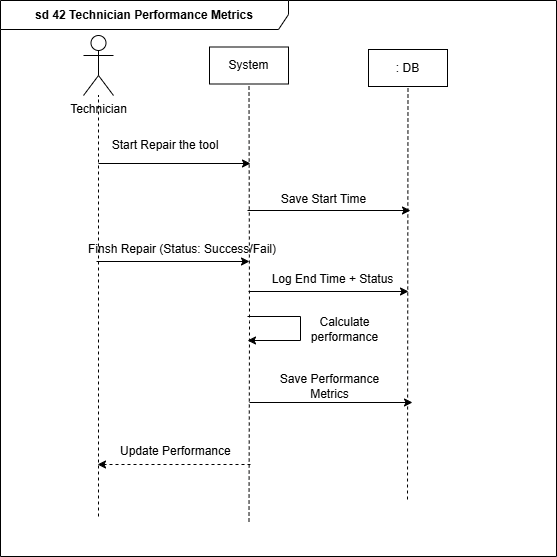

The diagram above was exported from draw.io. Its source (the exported page's mxGraphModel, read from the mxfile embedded in the PNG):
<mxGraphModel dx="1324" dy="713" grid="0" gridSize="10" guides="1" tooltips="1" connect="1" arrows="1" fold="1" page="1" pageScale="1" pageWidth="850" pageHeight="1100" background="#ffffff" math="0" shadow="0">
  <root>
    <mxCell id="0" />
    <mxCell id="1" parent="0" />
    <mxCell id="BKc0zl8PfgyG7rptisSg-1" parent="1" style="shape=umlActor;verticalLabelPosition=bottom;verticalAlign=top;html=1;outlineConnect=0;" value="Technician" vertex="1">
      <mxGeometry height="60" width="30" x="144" y="100" as="geometry" />
    </mxCell>
    <mxCell id="BKc0zl8PfgyG7rptisSg-3" parent="1" style="rounded=0;whiteSpace=wrap;html=1;" value="System" vertex="1">
      <mxGeometry height="37" width="79" x="270" y="111.5" as="geometry" />
    </mxCell>
    <mxCell id="BKc0zl8PfgyG7rptisSg-7" edge="1" parent="1" style="endArrow=none;dashed=1;html=1;rounded=0;exitX=0.5;exitY=0;exitDx=0;exitDy=0;exitPerimeter=0;" target="BKc0zl8PfgyG7rptisSg-1" value="">
      <mxGeometry height="50" relative="1" width="50" as="geometry">
        <mxPoint x="159" y="581.0000000000002" as="sourcePoint" />
        <mxPoint x="355" y="252" as="targetPoint" />
      </mxGeometry>
    </mxCell>
    <mxCell id="BKc0zl8PfgyG7rptisSg-8" edge="1" parent="1" style="endArrow=none;dashed=1;html=1;rounded=0;exitX=0.5;exitY=0;exitDx=0;exitDy=0;entryX=0.5;entryY=1;entryDx=0;entryDy=0;" target="BKc0zl8PfgyG7rptisSg-3" value="">
      <mxGeometry height="50" relative="1" width="50" as="geometry">
        <Array as="points">
          <mxPoint x="310" y="386" />
        </Array>
        <mxPoint x="309.5" y="586.0000000000002" as="sourcePoint" />
        <mxPoint x="319" y="180" as="targetPoint" />
      </mxGeometry>
    </mxCell>
    <mxCell id="BKc0zl8PfgyG7rptisSg-9" edge="1" parent="1" style="endArrow=none;dashed=1;html=1;rounded=0;entryX=0.5;entryY=1;entryDx=0;entryDy=0;" target="A74WHQLVx58XSMw3QV2d-1" value="">
      <mxGeometry height="50" relative="1" width="50" as="geometry">
        <mxPoint x="468" y="564" as="sourcePoint" />
        <mxPoint x="468" y="168.0000000000001" as="targetPoint" />
      </mxGeometry>
    </mxCell>
    <mxCell id="BKc0zl8PfgyG7rptisSg-10" edge="1" parent="1" style="endArrow=classic;html=1;rounded=0;" value="">
      <mxGeometry height="50" relative="1" width="50" as="geometry">
        <mxPoint x="159" y="228" as="sourcePoint" />
        <mxPoint x="311" y="228" as="targetPoint" />
      </mxGeometry>
    </mxCell>
    <mxCell id="BKc0zl8PfgyG7rptisSg-11" parent="1" style="text;html=1;whiteSpace=wrap;strokeColor=none;fillColor=none;align=center;verticalAlign=middle;rounded=0;" value="Start Repair the tool" vertex="1">
      <mxGeometry height="30" width="126" x="163" y="195" as="geometry" />
    </mxCell>
    <mxCell id="BKc0zl8PfgyG7rptisSg-12" edge="1" parent="1" style="endArrow=classic;html=1;rounded=0;" value="">
      <mxGeometry height="50" relative="1" width="50" as="geometry">
        <mxPoint x="308" y="275" as="sourcePoint" />
        <mxPoint x="471" y="275" as="targetPoint" />
      </mxGeometry>
    </mxCell>
    <mxCell id="BKc0zl8PfgyG7rptisSg-13" parent="1" style="text;html=1;whiteSpace=wrap;strokeColor=none;fillColor=none;align=center;verticalAlign=middle;rounded=0;" value="Save Start Time" vertex="1">
      <mxGeometry height="30" width="137" x="316" y="249" as="geometry" />
    </mxCell>
    <mxCell id="BKc0zl8PfgyG7rptisSg-14" edge="1" parent="1" style="endArrow=classic;html=1;rounded=0;" value="">
      <mxGeometry height="50" relative="1" width="50" as="geometry">
        <mxPoint x="157" y="326" as="sourcePoint" />
        <mxPoint x="310" y="326" as="targetPoint" />
      </mxGeometry>
    </mxCell>
    <mxCell id="BKc0zl8PfgyG7rptisSg-15" parent="1" style="text;html=1;whiteSpace=wrap;strokeColor=none;fillColor=none;align=center;verticalAlign=middle;rounded=0;" value="Finsh Repair&amp;nbsp;(Status: Success/Fail)" vertex="1">
      <mxGeometry height="30" width="216" x="135" y="299" as="geometry" />
    </mxCell>
    <mxCell id="BKc0zl8PfgyG7rptisSg-16" edge="1" parent="1" style="endArrow=classic;html=1;rounded=0;" value="">
      <mxGeometry height="50" relative="1" width="50" as="geometry">
        <mxPoint x="309" y="356" as="sourcePoint" />
        <mxPoint x="469" y="356" as="targetPoint" />
      </mxGeometry>
    </mxCell>
    <mxCell id="BKc0zl8PfgyG7rptisSg-17" parent="1" style="text;html=1;whiteSpace=wrap;strokeColor=none;fillColor=none;align=center;verticalAlign=middle;rounded=0;" value="Log End Time + Status" vertex="1">
      <mxGeometry height="30" width="143" x="322" y="329" as="geometry" />
    </mxCell>
    <mxCell id="BKc0zl8PfgyG7rptisSg-18" edge="1" parent="1" style="endArrow=classic;html=1;rounded=0;" value="">
      <mxGeometry height="50" relative="1" width="50" as="geometry">
        <Array as="points">
          <mxPoint x="361" y="381" />
          <mxPoint x="361" y="405" />
        </Array>
        <mxPoint x="308" y="381" as="sourcePoint" />
        <mxPoint x="308" y="405" as="targetPoint" />
      </mxGeometry>
    </mxCell>
    <mxCell id="BKc0zl8PfgyG7rptisSg-19" parent="1" style="text;html=1;whiteSpace=wrap;strokeColor=none;fillColor=none;align=center;verticalAlign=middle;rounded=0;" value="Calculate performance" vertex="1">
      <mxGeometry height="30" width="95" x="358" y="379" as="geometry" />
    </mxCell>
    <mxCell id="BKc0zl8PfgyG7rptisSg-20" edge="1" parent="1" style="endArrow=classic;html=1;rounded=0;" value="">
      <mxGeometry height="50" relative="1" width="50" as="geometry">
        <mxPoint x="310" y="467" as="sourcePoint" />
        <mxPoint x="473" y="467" as="targetPoint" />
      </mxGeometry>
    </mxCell>
    <mxCell id="BKc0zl8PfgyG7rptisSg-21" parent="1" style="text;html=1;whiteSpace=wrap;strokeColor=none;fillColor=none;align=center;verticalAlign=middle;rounded=0;" value="Save Performance Metrics" vertex="1">
      <mxGeometry height="30" width="105" x="338" y="436" as="geometry" />
    </mxCell>
    <mxCell id="BKc0zl8PfgyG7rptisSg-22" edge="1" parent="1" style="endArrow=classic;html=1;rounded=0;dashed=1;" value="">
      <mxGeometry height="50" relative="1" width="50" as="geometry">
        <mxPoint x="311" y="529" as="sourcePoint" />
        <mxPoint x="158" y="529" as="targetPoint" />
      </mxGeometry>
    </mxCell>
    <mxCell id="BKc0zl8PfgyG7rptisSg-23" parent="1" style="text;html=1;whiteSpace=wrap;strokeColor=none;fillColor=none;align=center;verticalAlign=middle;rounded=0;" value="Update Performance&amp;nbsp;" vertex="1">
      <mxGeometry height="30" width="138" x="169" y="501" as="geometry" />
    </mxCell>
    <mxCell id="A74WHQLVx58XSMw3QV2d-1" parent="1" style="rounded=0;whiteSpace=wrap;html=1;" value=": DB" vertex="1">
      <mxGeometry height="37" width="79" x="429" y="114" as="geometry" />
    </mxCell>
    <mxCell id="A74WHQLVx58XSMw3QV2d-2" parent="1" style="shape=umlFrame;whiteSpace=wrap;html=1;pointerEvents=0;recursiveResize=0;container=1;collapsible=0;width=288;height=29;" value="&lt;b&gt;sd 42 Technician Performance Metrics&lt;/b&gt;" vertex="1">
      <mxGeometry height="556" width="556" x="61" y="65" as="geometry" />
    </mxCell>
  </root>
</mxGraphModel>